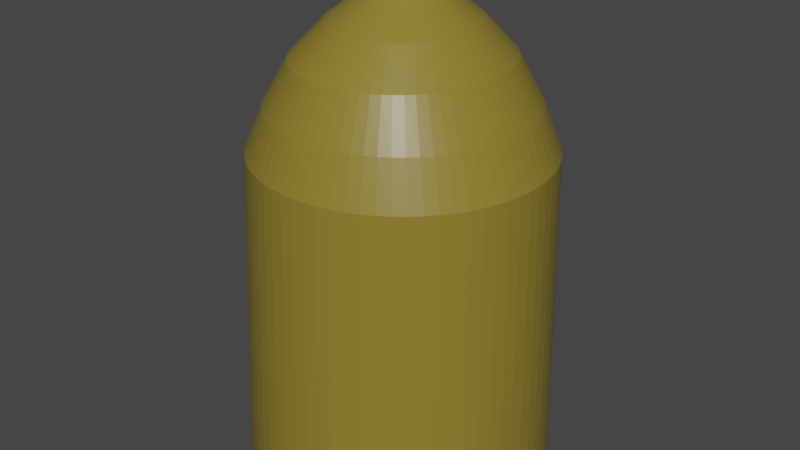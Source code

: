 # Source: Bullet2.blend  (saved by Blender 2.92.15; exported with 4.5.12 LTS)
import bpy
from mathutils import Matrix  # noqa: F401  (used for matrix-valued properties, if any)

bpy.ops.wm.read_factory_settings(use_empty=True)
scene = bpy.context.scene
scene.name = 'Scene'

# ---- collections
col_collection = bpy.data.collections.new('Collection'); scene.collection.children.link(col_collection)

# ---- materials (node trees are filled in below, after node groups)
mat_material = bpy.data.materials.new('Material')
mat_material.alpha_threshold = 0.0
mat_material.use_transparent_shadow = False
mat_material.line_color = (0.0, 0.0, 0.0, 1.0)

# ---- material node trees
mat_material.use_nodes = True; mat_material.node_tree.nodes.clear()
_N = mat_material.node_tree.nodes; _L = mat_material.node_tree.links
n0 = _N.new('ShaderNodeOutputMaterial'); n0.name = 'Material Output'; n0.location = (300, 300)
n1 = _N.new('ShaderNodeBsdfPrincipled'); n1.name = 'Principled BSDF'; n1.location = (10, 300)
n1.distribution = 'GGX'
n1.subsurface_method = 'BURLEY'
n1.inputs[0].default_value = (0.2598, 0.1956, 0.02713, 1.0)
n1.inputs[2].default_value = 0.4
n1.inputs[3].default_value = 1.45
n1.inputs[27].default_value = (0.0, 0.0, 0.0, 1.0)
n1.inputs[28].default_value = 1.0
_L.new(n1.outputs[0], n0.inputs[0])
n0.is_active_output = True

# ---- world
world_world = bpy.data.worlds.new('World'); scene.world = world_world
world_world.use_nodes = True; world_world.node_tree.nodes.clear()
_N = world_world.node_tree.nodes; _L = world_world.node_tree.links
n0 = _N.new('ShaderNodeOutputWorld'); n0.name = 'World Output'; n0.location = (300, 300)
n1 = _N.new('ShaderNodeBackground'); n1.name = 'Background'; n1.location = (10, 300)
n1.inputs[0].default_value = (0.05088, 0.05088, 0.05088, 1.0)
_L.new(n1.outputs[0], n0.inputs[0])
n0.is_active_output = True
world_world.color = (0.05088, 0.05088, 0.05088)
world_world.use_sun_shadow = False
world_world.sun_shadow_jitter_overblur = 0.0

# ---- meshes
me_cube = bpy.data.meshes.new('Cube')
me_cube.from_pydata([(-0.07313, 0.8578, 0.1089), (-0.1543, 0.8542, 0.1089), (-0.2347, 0.8433, 0.1089), (-0.3139, 0.8252, 0.1089), (-0.3912, 0.8001, 0.1089), (-0.4659, 0.7682, 0.1089), (-0.5374, 0.7297, 0.1089), (-0.6051, 0.685, 0.1089), (-0.6686, 0.6343, 0.1089), (-0.7273, 0.5782, 0.1089), (-0.7808, 0.517, 0.1089), (-0.8285, 0.4513, 0.1089), (-0.8702, 0.3816, 0.1089), (-0.9054, 0.3084, 0.1089), (-0.934, 0.2324, 0.1089), (-0.9556, 0.1541, 0.1089), (-0.9701, 0.07421, 0.1089), (-0.9773, -0.006683, 0.1089), (-0.9773, -0.0879, 0.1089), (-0.9701, -0.1688, 0.1089), (-0.9556, -0.2487, 0.1089), (-0.934, -0.327, 0.1089), (-0.9054, -0.403, 0.1089), (-0.8702, -0.4762, 0.1089), (-0.8285, -0.5459, 0.1089), (-0.7808, -0.6116, 0.1089), (-0.7273, -0.6728, 0.1089), (-0.6686, -0.7289, 0.1089), (-0.6051, -0.7795, 0.1089), (-0.5374, -0.8243, 0.1089), (-0.4658, -0.8628, 0.1089), (-0.3912, -0.8947, 0.1089), (-0.3139, -0.9198, 0.1089), (-0.2347, -0.9379, 0.1089), (-0.1543, -0.9488, 0.1089), (-0.07313, -0.9524, 0.1089), (0.008, -0.9488, 0.1089), (0.08848, -0.9379, 0.1089), (0.1677, -0.9198, 0.1089), (0.2449, -0.8947, 0.1089), (0.3196, -0.8628, 0.1089), (0.3911, -0.8243, 0.1089), (0.4589, -0.7795, 0.1089), (0.5224, -0.7289, 0.1089), (0.5811, -0.6728, 0.1089), (0.6345, -0.6116, 0.1089), (0.6823, -0.5459, 0.1089), (0.7239, -0.4762, 0.1089), (0.7591, -0.403, 0.1089), (0.7877, -0.327, 0.1089), (0.8093, -0.2487, 0.1089), (0.8238, -0.1688, 0.1089), (0.8311, -0.0879, 0.1089), (0.8311, -0.006682, 0.1089), (0.8238, 0.07421, 0.1089), (0.8093, 0.1541, 0.1089), (0.7877, 0.2324, 0.1089), (0.7591, 0.3084, 0.1089), (0.7239, 0.3816, 0.1089), (0.6823, 0.4513, 0.1089), (0.6345, 0.517, 0.1089), (0.5811, 0.5782, 0.1089), (0.5224, 0.6343, 0.1089), (0.4589, 0.685, 0.1089), (0.3911, 0.7297, 0.1089), (0.3196, 0.7682, 0.1089), (0.2449, 0.8001, 0.1089), (0.1677, 0.8252, 0.1089), (0.08848, 0.8433, 0.1089), (0.007998, 0.8542, 0.1089), (-0.07313, 0.6126, 2.519), (-0.1265, 0.6101, 2.519), (-0.1795, 0.6025, 2.519), (-0.2316, 0.59, 2.519), (-0.2824, 0.5726, 2.519), (-0.3315, 0.5505, 2.519), (-0.3786, 0.5238, 2.519), (-0.4232, 0.4928, 2.519), (-0.465, 0.4577, 2.519), (-0.5036, 0.4188, 2.519), (-0.5388, 0.3765, 2.519), (-0.5702, 0.3309, 2.519), (-0.5976, 0.2826, 2.519), (-0.6208, 0.2319, 2.519), (-0.6395, 0.1792, 2.519), (-0.6537, 0.125, 2.519), (-0.6633, 0.06959, 2.519), (-0.6681, 0.01354, 2.519), (-0.6681, -0.04274, 2.519), (-0.6633, -0.09879, 2.519), (-0.6537, -0.1542, 2.519), (-0.6395, -0.2084, 2.519), (-0.6208, -0.2611, 2.519), (-0.5976, -0.3118, 2.519), (-0.5702, -0.3601, 2.519), (-0.5388, -0.4057, 2.519), (-0.5036, -0.448, 2.519), (-0.465, -0.4869, 2.519), (-0.4232, -0.522, 2.519), (-0.3786, -0.553, 2.519), (-0.3315, -0.5797, 2.519), (-0.2824, -0.6018, 2.519), (-0.2316, -0.6192, 2.519), (-0.1795, -0.6317, 2.519), (-0.1265, -0.6393, 2.519), (-0.07313, -0.6418, 2.519), (-0.01975, -0.6393, 2.519), (0.0332, -0.6317, 2.519), (0.0853, -0.6192, 2.519), (0.1361, -0.6018, 2.519), (0.1853, -0.5797, 2.519), (0.2323, -0.553, 2.519), (0.2769, -0.522, 2.519), (0.3187, -0.4869, 2.519), (0.3573, -0.448, 2.519), (0.3925, -0.4057, 2.519), (0.4239, -0.3601, 2.519), (0.4513, -0.3118, 2.519), (0.4745, -0.2611, 2.519), (0.4933, -0.2084, 2.519), (0.5075, -0.1542, 2.519), (0.517, -0.09879, 2.519), (0.5218, -0.04274, 2.519), (0.5218, 0.01354, 2.519), (0.517, 0.06959, 2.519), (0.5075, 0.125, 2.519), (0.4933, 0.1792, 2.519), (0.4745, 0.2319, 2.519), (0.4513, 0.2826, 2.519), (0.4239, 0.3309, 2.519), (0.3925, 0.3765, 2.519), (0.3573, 0.4188, 2.519), (0.3187, 0.4577, 2.519), (0.2769, 0.4928, 2.519), (0.2323, 0.5238, 2.519), (0.1853, 0.5505, 2.519), (0.1361, 0.5726, 2.519), (0.0853, 0.59, 2.519), (0.0332, 0.6025, 2.519), (-0.01975, 0.6101, 2.519), (-0.4445, -0.7921, 2.001), (-0.3739, -0.8223, 2.001), (-0.3739, 0.7805, 2.001), (-0.4445, 0.7503, 2.001), (0.7139, 0.3155, 2.001), (0.6806, 0.3847, 2.001), (-0.3008, -0.846, 2.001), (-0.5122, 0.7139, 2.001), (0.6412, 0.4507, 2.001), (-0.226, -0.8631, 2.001), (-0.5763, 0.6716, 2.001), (0.5961, 0.5128, 2.001), (-0.1499, -0.8734, 2.001), (-0.6363, 0.6237, 2.001), (0.5455, 0.5706, 2.001), (-0.07313, -0.8768, 2.001), (-0.6918, 0.5706, 2.001), (0.49, 0.6237, 2.001), (0.003593, -0.8734, 2.001), (-0.7423, 0.5128, 2.001), (0.43, 0.6716, 2.001), (0.0797, -0.8631, 2.001), (-0.7875, 0.4507, 2.001), (0.3659, 0.7139, 2.001), (0.1546, -0.846, 2.001), (-0.8269, 0.3847, 2.001), (0.2982, 0.7503, 2.001), (0.2276, -0.8223, 2.001), (-0.8602, 0.3155, 2.001), (0.2276, 0.7805, 2.001), (0.2983, -0.7921, 2.001), (-0.8872, 0.2436, 2.001), (0.1546, 0.8042, 2.001), (0.3659, -0.7557, 2.001), (-0.9076, 0.1696, 2.001), (0.0797, 0.8213, 2.001), (0.43, -0.7134, 2.001), (-0.9213, 0.09401, 2.001), (0.003591, 0.8316, 2.001), (0.49, -0.6655, 2.001), (-0.9282, 0.01752, 2.001), (-0.07313, 0.8351, 2.001), (0.5455, -0.6124, 2.001), (-0.9282, -0.05929, 2.001), (0.5961, -0.5546, 2.001), (-0.9213, -0.1358, 2.001), (0.6412, -0.4924, 2.001), (-0.9076, -0.2114, 2.001), (0.6806, -0.4265, 2.001), (-0.8872, -0.2854, 2.001), (0.7139, -0.3573, 2.001), (-0.8602, -0.3573, 2.001), (0.7409, -0.2854, 2.001), (-0.8269, -0.4265, 2.001), (0.7614, -0.2114, 2.001), (-0.7875, -0.4924, 2.001), (0.7751, -0.1358, 2.001), (-0.7423, -0.5546, 2.001), (0.782, -0.05929, 2.001), (-0.6918, -0.6124, 2.001), (0.782, 0.01752, 2.001), (-0.6363, -0.6655, 2.001), (-0.1499, 0.8316, 2.001), (0.7751, 0.09401, 2.001), (-0.5763, -0.7134, 2.001), (-0.226, 0.8213, 2.001), (0.7614, 0.1696, 2.001), (-0.5122, -0.7557, 2.001), (-0.3009, 0.8042, 2.001), (0.7409, 0.2436, 2.001), (-0.06156, 0.1796, 2.906), (-0.07753, 0.1789, 2.906), (-0.09336, 0.1766, 2.906), (-0.1089, 0.1729, 2.906), (-0.1241, 0.1677, 2.906), (-0.1388, 0.1611, 2.906), (-0.1529, 0.1531, 2.906), (-0.1662, 0.1438, 2.906), (-0.1787, 0.1333, 2.906), (-0.1903, 0.1217, 2.906), (-0.2008, 0.109, 2.906), (-0.2102, 0.09544, 2.906), (-0.2184, 0.081, 2.906), (-0.2253, 0.06585, 2.906), (-0.2309, 0.05011, 2.906), (-0.2352, 0.0339, 2.906), (-0.238, 0.01735, 2.906), (-0.2395, 0.0006016, 2.906), (-0.2395, -0.01622, 2.906), (-0.238, -0.03296, 2.906), (-0.2352, -0.04951, 2.906), (-0.2309, -0.06572, 2.906), (-0.2253, -0.08147, 2.906), (-0.2184, -0.09662, 2.906), (-0.2102, -0.1111, 2.906), (-0.2008, -0.1247, 2.906), (-0.1903, -0.1373, 2.906), (-0.1787, -0.1489, 2.906), (-0.1662, -0.1594, 2.906), (-0.1529, -0.1687, 2.906), (-0.1388, -0.1767, 2.906), (-0.1241, -0.1833, 2.906), (-0.1089, -0.1885, 2.906), (-0.09336, -0.1922, 2.906), (-0.07753, -0.1945, 2.906), (-0.06156, -0.1952, 2.906), (-0.0456, -0.1945, 2.906), (-0.02976, -0.1922, 2.906), (-0.01418, -0.1885, 2.906), (0.001016, -0.1833, 2.906), (0.01571, -0.1767, 2.906), (0.02978, -0.1687, 2.906), (0.04312, -0.1594, 2.906), (0.05561, -0.1489, 2.906), (0.06717, -0.1373, 2.906), (0.07768, -0.1247, 2.906), (0.08707, -0.1111, 2.906), (0.09527, -0.09662, 2.906), (0.1022, -0.08147, 2.906), (0.1078, -0.06572, 2.906), (0.1121, -0.04951, 2.906), (0.1149, -0.03296, 2.906), (0.1164, -0.01622, 2.906), (0.1164, 0.0006018, 2.906), (0.1149, 0.01735, 2.906), (0.1121, 0.0339, 2.906), (0.1078, 0.05011, 2.906), (0.1022, 0.06585, 2.906), (0.09527, 0.081, 2.906), (0.08707, 0.09544, 2.906), (0.07768, 0.109, 2.906), (0.06717, 0.1217, 2.906), (0.05561, 0.1333, 2.906), (0.04312, 0.1438, 2.906), (0.02978, 0.1531, 2.906), (0.01571, 0.1611, 2.906), (0.001016, 0.1677, 2.906), (-0.01418, 0.1729, 2.906), (-0.02976, 0.1766, 2.906), (-0.0456, 0.1789, 2.906), (-0.06156, 0.03843, 2.951), (-0.06539, 0.03825, 2.951), (-0.06919, 0.03771, 2.951), (-0.07292, 0.03681, 2.951), (-0.07657, 0.03556, 2.951), (-0.08009, 0.03398, 2.951), (-0.08347, 0.03207, 2.951), (-0.08666, 0.02985, 2.951), (-0.08966, 0.02733, 2.951), (-0.09243, 0.02455, 2.951), (-0.09495, 0.02151, 2.951), (-0.0972, 0.01825, 2.951), (-0.09917, 0.01479, 2.951), (-0.1008, 0.01115, 2.951), (-0.1022, 0.007379, 2.951), (-0.1032, 0.003492, 2.951), (-0.1039, -0.0004758, 2.951), (-0.1042, -0.004492, 2.951), (-0.1042, -0.008524, 2.951), (-0.1039, -0.01254, 2.951), (-0.1032, -0.01651, 2.951), (-0.1022, -0.02039, 2.951), (-0.1008, -0.02417, 2.951), (-0.09917, -0.0278, 2.951), (-0.0972, -0.03126, 2.951), (-0.09495, -0.03453, 2.951), (-0.09243, -0.03756, 2.951), (-0.08966, -0.04035, 2.951), (-0.08666, -0.04286, 2.951), (-0.08347, -0.04509, 2.951), (-0.08009, -0.047, 2.951), (-0.07657, -0.04858, 2.951), (-0.07292, -0.04983, 2.951), (-0.06919, -0.05072, 2.951), (-0.06539, -0.05127, 2.951), (-0.06156, -0.05145, 2.951), (-0.05774, -0.05127, 2.951), (-0.05394, -0.05072, 2.951), (-0.0502, -0.04983, 2.951), (-0.04656, -0.04858, 2.951), (-0.04303, -0.047, 2.951), (-0.03966, -0.04509, 2.951), (-0.03646, -0.04286, 2.951), (-0.03347, -0.04035, 2.951), (-0.0307, -0.03756, 2.951), (-0.02818, -0.03453, 2.951), (-0.02592, -0.03126, 2.951), (-0.02396, -0.0278, 2.951), (-0.0223, -0.02417, 2.951), (-0.02095, -0.02039, 2.951), (-0.01993, -0.01651, 2.951), (-0.01925, -0.01254, 2.951), (-0.0189, -0.008524, 2.951), (-0.0189, -0.004492, 2.951), (-0.01925, -0.0004757, 2.951), (-0.01993, 0.003492, 2.951), (-0.02095, 0.007379, 2.951), (-0.0223, 0.01115, 2.951), (-0.02396, 0.01479, 2.951), (-0.02592, 0.01825, 2.951), (-0.02818, 0.02151, 2.951), (-0.0307, 0.02455, 2.951), (-0.03347, 0.02733, 2.951), (-0.03646, 0.02985, 2.951), (-0.03966, 0.03207, 2.951), (-0.04304, 0.03398, 2.951), (-0.04656, 0.03556, 2.951), (-0.0502, 0.03681, 2.951), (-0.05394, 0.03771, 2.951), (-0.05774, 0.03825, 2.951), (0.07871, 0.3998, 2.713), (0.113, 0.3844, 2.713), (0.113, -0.4068, 2.713), (0.07871, -0.4223, 2.713), (-0.4627, 0.1245, 2.713), (-0.4496, 0.1614, 2.713), (0.04324, 0.412, 2.713), (0.1459, -0.3881, 2.713), (-0.4726, 0.08649, 2.713), (0.006874, 0.4208, 2.713), (0.177, -0.3664, 2.713), (-0.4793, 0.04773, 2.713), (-0.03009, 0.4261, 2.713), (0.2061, -0.3418, 2.713), (-0.4826, 0.008494, 2.713), (-0.06735, 0.4278, 2.713), (0.2331, -0.3146, 2.713), (-0.4826, -0.0309, 2.713), (0.2576, -0.2849, 2.713), (-0.4793, -0.07014, 2.713), (0.2796, -0.2531, 2.713), (-0.4726, -0.1089, 2.713), (0.2987, -0.2193, 2.713), (-0.4627, -0.1469, 2.713), (0.3149, -0.1838, 2.713), (-0.4496, -0.1838, 2.713), (0.328, -0.1469, 2.713), (-0.4334, -0.2193, 2.713), (0.3379, -0.1089, 2.713), (-0.4143, -0.2531, 2.713), (0.3446, -0.07014, 2.713), (-0.3923, -0.2849, 2.713), (0.3479, -0.0309, 2.713), (-0.3678, -0.3146, 2.713), (0.3479, 0.008495, 2.713), (-0.3408, -0.3418, 2.713), (-0.1046, 0.4261, 2.713), (0.3446, 0.04773, 2.713), (-0.3117, -0.3664, 2.713), (-0.1416, 0.4208, 2.713), (0.3379, 0.08649, 2.713), (-0.2806, -0.3881, 2.713), (-0.1779, 0.412, 2.713), (0.328, 0.1245, 2.713), (-0.2477, -0.4068, 2.713), (-0.2134, 0.3998, 2.713), (0.3149, 0.1614, 2.713), (-0.2134, -0.4223, 2.713), (-0.2477, 0.3844, 2.713), (0.2987, 0.1968, 2.713), (-0.1779, -0.4344, 2.713), (-0.2806, 0.3657, 2.713), (0.2796, 0.2307, 2.713), (-0.1416, -0.4432, 2.713), (-0.3117, 0.344, 2.713), (0.2576, 0.2625, 2.713), (-0.1046, -0.4485, 2.713), (-0.3408, 0.3194, 2.713), (0.2331, 0.2922, 2.713), (-0.06735, -0.4502, 2.713), (-0.3678, 0.2922, 2.713), (0.2061, 0.3194, 2.713), (-0.03009, -0.4485, 2.713), (-0.3923, 0.2625, 2.713), (0.177, 0.344, 2.713), (0.006875, -0.4432, 2.713), (-0.4143, 0.2307, 2.713), (0.1459, 0.3657, 2.713), (0.04324, -0.4344, 2.713), (-0.4334, 0.1968, 2.713), (-0.3963, -0.7034, 2.26), (-0.3348, 0.6947, 2.26), (0.6117, 0.2813, 2.26), (-0.3348, -0.7302, 2.26), (-0.3963, 0.6679, 2.26), (0.5827, 0.3429, 2.26), (-0.2713, -0.7513, 2.26), (-0.4551, 0.6355, 2.26), (0.5484, 0.4015, 2.26), (-0.2061, -0.7665, 2.26), (-0.5109, 0.5979, 2.26), (0.5091, 0.4567, 2.26), (-0.1399, -0.7757, 2.26), (-0.5631, 0.5553, 2.26), (0.4651, 0.5081, 2.26), (-0.07313, -0.7787, 2.26), (-0.6114, 0.5081, 2.26), (0.4168, 0.5553, 2.26), (-0.006378, -0.7757, 2.26), (-0.6554, 0.4567, 2.26), (0.3646, 0.5979, 2.26), (0.05984, -0.7665, 2.26), (-0.6947, 0.4015, 2.26), (0.3088, 0.6355, 2.26), (0.125, -0.7513, 2.26), (-0.7289, 0.3429, 2.26), (0.25, 0.6679, 2.26), (0.1885, -0.7302, 2.26), (-0.7579, 0.2813, 2.26), (0.1885, 0.6947, 2.26), (0.25, -0.7034, 2.26), (-0.7814, 0.2174, 2.26), (0.125, 0.7158, 2.26), (0.3088, -0.671, 2.26), (-0.7992, 0.1516, 2.26), (0.05984, 0.731, 2.26), (0.3646, -0.6334, 2.26), (-0.8111, 0.08441, 2.26), (-0.006379, 0.7402, 2.26), (0.4169, -0.5908, 2.26), (-0.8171, 0.0164, 2.26), (-0.07313, 0.7432, 2.26), (0.4652, -0.5436, 2.26), (-0.8171, -0.05188, 2.26), (0.5091, -0.4922, 2.26), (-0.8111, -0.1199, 2.26), (0.5484, -0.437, 2.26), (-0.7992, -0.1871, 2.26), (0.5827, -0.3783, 2.26), (-0.7814, -0.2529, 2.26), (0.6117, -0.3168, 2.26), (-0.7579, -0.3168, 2.26), (0.6351, -0.2529, 2.26), (-0.7289, -0.3783, 2.26), (0.6529, -0.1871, 2.26), (-0.6947, -0.437, 2.26), (0.6649, -0.1199, 2.26), (-0.6554, -0.4922, 2.26), (0.6708, -0.05188, 2.26), (-0.6114, -0.5436, 2.26), (0.6708, 0.0164, 2.26), (-0.5631, -0.5908, 2.26), (-0.1399, 0.7402, 2.26), (0.6649, 0.08441, 2.26), (-0.5109, -0.6334, 2.26), (-0.2061, 0.731, 2.26), (0.6529, 0.1516, 2.26), (-0.4551, -0.671, 2.26), (-0.2713, 0.7158, 2.26), (0.6351, 0.2174, 2.26)], [], [(423, 101, 100, 420), (424, 75, 74, 421), (425, 128, 127, 422), (426, 102, 101, 423), (427, 76, 75, 424), (428, 129, 128, 425), (429, 103, 102, 426), (430, 77, 76, 427), (431, 130, 129, 428), (432, 104, 103, 429), (433, 78, 77, 430), (434, 131, 130, 431), (435, 105, 104, 432), (436, 79, 78, 433), (437, 132, 131, 434), (438, 106, 105, 435), (439, 80, 79, 436), (440, 133, 132, 437), (441, 107, 106, 438), (442, 81, 80, 439), (443, 134, 133, 440), (444, 108, 107, 441), (445, 82, 81, 442), (446, 135, 134, 443), (447, 109, 108, 444), (448, 83, 82, 445), (449, 136, 135, 446), (450, 110, 109, 447), (451, 84, 83, 448), (452, 137, 136, 449), (453, 111, 110, 450), (454, 85, 84, 451), (455, 138, 137, 452), (456, 112, 111, 453), (457, 86, 85, 454), (458, 139, 138, 455), (459, 113, 112, 456), (460, 87, 86, 457), (461, 70, 139, 458), (462, 114, 113, 459), (463, 88, 87, 460), (464, 115, 114, 462), (465, 89, 88, 463), (466, 116, 115, 464), (467, 90, 89, 465), (468, 117, 116, 466), (469, 91, 90, 467), (470, 118, 117, 468), (471, 92, 91, 469), (472, 119, 118, 470), (473, 93, 92, 471), (474, 120, 119, 472), (475, 94, 93, 473), (476, 121, 120, 474), (477, 95, 94, 475), (478, 122, 121, 476), (479, 96, 95, 477), (480, 123, 122, 478), (481, 97, 96, 479), (482, 71, 70, 461), (483, 124, 123, 480), (484, 98, 97, 481), (485, 72, 71, 482), (486, 125, 124, 483), (487, 99, 98, 484), (488, 73, 72, 485), (489, 126, 125, 486), (420, 100, 99, 487), (421, 74, 73, 488), (422, 127, 126, 489), (57, 144, 209, 56), (4, 142, 208, 3), (30, 140, 207, 29), (56, 209, 206, 55), (3, 208, 205, 2), (29, 207, 204, 28), (55, 206, 203, 54), (2, 205, 202, 1), (28, 204, 201, 27), (54, 203, 200, 53), (1, 202, 181, 0), (27, 201, 199, 26), (53, 200, 198, 52), (26, 199, 197, 25), (52, 198, 196, 51), (25, 197, 195, 24), (51, 196, 194, 50), (24, 195, 193, 23), (50, 194, 192, 49), (23, 193, 191, 22), (49, 192, 190, 48), (22, 191, 189, 21), (48, 190, 188, 47), (21, 189, 187, 20), (47, 188, 186, 46), (20, 187, 185, 19), (46, 186, 184, 45), (19, 185, 183, 18), (45, 184, 182, 44), (18, 183, 180, 17), (44, 182, 179, 43), (0, 181, 178, 69), (17, 180, 177, 16), (43, 179, 176, 42), (69, 178, 175, 68), (16, 177, 174, 15), (42, 176, 173, 41), (68, 175, 172, 67), (15, 174, 171, 14), (41, 173, 170, 40), (67, 172, 169, 66), (14, 171, 168, 13), (40, 170, 167, 39), (66, 169, 166, 65), (13, 168, 165, 12), (39, 167, 164, 38), (65, 166, 163, 64), (12, 165, 162, 11), (38, 164, 161, 37), (64, 163, 160, 63), (11, 162, 159, 10), (37, 161, 158, 36), (63, 160, 157, 62), (10, 159, 156, 9), (36, 158, 155, 35), (62, 157, 154, 61), (9, 156, 153, 8), (35, 155, 152, 34), (61, 154, 151, 60), (8, 153, 150, 7), (34, 152, 149, 33), (60, 151, 148, 59), (7, 150, 147, 6), (33, 149, 146, 32), (59, 148, 145, 58), (6, 147, 143, 5), (32, 146, 141, 31), (58, 145, 144, 57), (5, 143, 142, 4), (31, 141, 140, 30), (350, 276, 275, 351), (352, 250, 249, 353), (354, 224, 223, 355), (356, 277, 276, 350), (357, 251, 250, 352), (358, 225, 224, 354), (359, 278, 277, 356), (360, 252, 251, 357), (361, 226, 225, 358), (362, 279, 278, 359), (363, 253, 252, 360), (364, 227, 226, 361), (365, 210, 279, 362), (366, 254, 253, 363), (367, 228, 227, 364), (368, 255, 254, 366), (369, 229, 228, 367), (370, 256, 255, 368), (371, 230, 229, 369), (372, 257, 256, 370), (373, 231, 230, 371), (374, 258, 257, 372), (375, 232, 231, 373), (376, 259, 258, 374), (377, 233, 232, 375), (378, 260, 259, 376), (379, 234, 233, 377), (380, 261, 260, 378), (381, 235, 234, 379), (382, 262, 261, 380), (383, 236, 235, 381), (384, 263, 262, 382), (385, 237, 236, 383), (386, 211, 210, 365), (387, 264, 263, 384), (388, 238, 237, 385), (389, 212, 211, 386), (390, 265, 264, 387), (391, 239, 238, 388), (392, 213, 212, 389), (393, 266, 265, 390), (394, 240, 239, 391), (395, 214, 213, 392), (396, 267, 266, 393), (397, 241, 240, 394), (398, 215, 214, 395), (399, 268, 267, 396), (400, 242, 241, 397), (401, 216, 215, 398), (402, 269, 268, 399), (403, 243, 242, 400), (404, 217, 216, 401), (405, 270, 269, 402), (406, 244, 243, 403), (407, 218, 217, 404), (408, 271, 270, 405), (409, 245, 244, 406), (410, 219, 218, 407), (411, 272, 271, 408), (412, 246, 245, 409), (413, 220, 219, 410), (414, 273, 272, 411), (415, 247, 246, 412), (416, 221, 220, 413), (417, 274, 273, 414), (418, 248, 247, 415), (419, 222, 221, 416), (351, 275, 274, 417), (353, 249, 248, 418), (355, 223, 222, 419), (258, 328, 327, 257), (232, 302, 301, 231), (259, 329, 328, 258), (233, 303, 302, 232), (260, 330, 329, 259), (234, 304, 303, 233), (261, 331, 330, 260), (235, 305, 304, 234), (262, 332, 331, 261), (236, 306, 305, 235), (263, 333, 332, 262), (237, 307, 306, 236), (211, 281, 280, 210), (264, 334, 333, 263), (238, 308, 307, 237), (212, 282, 281, 211), (265, 335, 334, 264), (239, 309, 308, 238), (213, 283, 282, 212), (266, 336, 335, 265), (240, 310, 309, 239), (214, 284, 283, 213), (267, 337, 336, 266), (241, 311, 310, 240), (215, 285, 284, 214), (268, 338, 337, 267), (242, 312, 311, 241), (216, 286, 285, 215), (269, 339, 338, 268), (243, 313, 312, 242), (217, 287, 286, 216), (270, 340, 339, 269), (244, 314, 313, 243), (218, 288, 287, 217), (271, 341, 340, 270), (245, 315, 314, 244), (219, 289, 288, 218), (272, 342, 341, 271), (246, 316, 315, 245), (220, 290, 289, 219), (273, 343, 342, 272), (247, 317, 316, 246), (221, 291, 290, 220), (274, 344, 343, 273), (248, 318, 317, 247), (222, 292, 291, 221), (275, 345, 344, 274), (249, 319, 318, 248), (223, 293, 292, 222), (276, 346, 345, 275), (250, 320, 319, 249), (224, 294, 293, 223), (277, 347, 346, 276), (251, 321, 320, 250), (225, 295, 294, 224), (278, 348, 347, 277), (252, 322, 321, 251), (226, 296, 295, 225), (279, 349, 348, 278), (253, 323, 322, 252), (227, 297, 296, 226), (210, 280, 349, 279), (254, 324, 323, 253), (228, 298, 297, 227), (255, 325, 324, 254), (229, 299, 298, 228), (256, 326, 325, 255), (230, 300, 299, 229), (257, 327, 326, 256), (231, 301, 300, 230), (281, 282, 283, 284, 285, 286, 287, 288, 289, 290, 291, 292, 293, 294, 295, 296, 297, 298, 299, 300, 301, 302, 303, 304, 305, 306, 307, 308, 309, 310, 311, 312, 313, 314, 315, 316, 317, 318, 319, 320, 321, 322, 323, 324, 325, 326, 327, 328, 329, 330, 331, 332, 333, 334, 335, 336, 337, 338, 339, 340, 341, 342, 343, 344, 345, 346, 347, 348, 349, 280), (1, 0, 69, 68, 67, 66, 65, 64, 63, 62, 61, 60, 59, 58, 57, 56, 55, 54, 53, 52, 51, 50, 49, 48, 47, 46, 45, 44, 43, 42, 41, 40, 39, 38, 37, 36, 35, 34, 33, 32, 31, 30, 29, 28, 27, 26, 25, 24, 23, 22, 21, 20, 19, 18, 17, 16, 15, 14, 13, 12, 11, 10, 9, 8, 7, 6, 5, 4, 3, 2), (83, 355, 419, 82), (109, 353, 418, 108), (135, 351, 417, 134), (82, 419, 416, 81), (108, 418, 415, 107), (134, 417, 414, 133), (81, 416, 413, 80), (107, 415, 412, 106), (133, 414, 411, 132), (80, 413, 410, 79), (106, 412, 409, 105), (132, 411, 408, 131), (79, 410, 407, 78), (105, 409, 406, 104), (131, 408, 405, 130), (78, 407, 404, 77), (104, 406, 403, 103), (130, 405, 402, 129), (77, 404, 401, 76), (103, 403, 400, 102), (129, 402, 399, 128), (76, 401, 398, 75), (102, 400, 397, 101), (128, 399, 396, 127), (75, 398, 395, 74), (101, 397, 394, 100), (127, 396, 393, 126), (74, 395, 392, 73), (100, 394, 391, 99), (126, 393, 390, 125), (73, 392, 389, 72), (99, 391, 388, 98), (125, 390, 387, 124), (72, 389, 386, 71), (98, 388, 385, 97), (124, 387, 384, 123), (71, 386, 365, 70), (97, 385, 383, 96), (123, 384, 382, 122), (96, 383, 381, 95), (122, 382, 380, 121), (95, 381, 379, 94), (121, 380, 378, 120), (94, 379, 377, 93), (120, 378, 376, 119), (93, 377, 375, 92), (119, 376, 374, 118), (92, 375, 373, 91), (118, 374, 372, 117), (91, 373, 371, 90), (117, 372, 370, 116), (90, 371, 369, 89), (116, 370, 368, 115), (89, 369, 367, 88), (115, 368, 366, 114), (88, 367, 364, 87), (114, 366, 363, 113), (70, 365, 362, 139), (87, 364, 361, 86), (113, 363, 360, 112), (139, 362, 359, 138), (86, 361, 358, 85), (112, 360, 357, 111), (138, 359, 356, 137), (85, 358, 354, 84), (111, 357, 352, 110), (137, 356, 350, 136), (84, 354, 355, 83), (110, 352, 353, 109), (136, 350, 351, 135), (144, 422, 489, 209), (142, 421, 488, 208), (140, 420, 487, 207), (209, 489, 486, 206), (208, 488, 485, 205), (207, 487, 484, 204), (206, 486, 483, 203), (205, 485, 482, 202), (204, 484, 481, 201), (203, 483, 480, 200), (202, 482, 461, 181), (201, 481, 479, 199), (200, 480, 478, 198), (199, 479, 477, 197), (198, 478, 476, 196), (197, 477, 475, 195), (196, 476, 474, 194), (195, 475, 473, 193), (194, 474, 472, 192), (193, 473, 471, 191), (192, 472, 470, 190), (191, 471, 469, 189), (190, 470, 468, 188), (189, 469, 467, 187), (188, 468, 466, 186), (187, 467, 465, 185), (186, 466, 464, 184), (185, 465, 463, 183), (184, 464, 462, 182), (183, 463, 460, 180), (182, 462, 459, 179), (181, 461, 458, 178), (180, 460, 457, 177), (179, 459, 456, 176), (178, 458, 455, 175), (177, 457, 454, 174), (176, 456, 453, 173), (175, 455, 452, 172), (174, 454, 451, 171), (173, 453, 450, 170), (172, 452, 449, 169), (171, 451, 448, 168), (170, 450, 447, 167), (169, 449, 446, 166), (168, 448, 445, 165), (167, 447, 444, 164), (166, 446, 443, 163), (165, 445, 442, 162), (164, 444, 441, 161), (163, 443, 440, 160), (162, 442, 439, 159), (161, 441, 438, 158), (160, 440, 437, 157), (159, 439, 436, 156), (158, 438, 435, 155), (157, 437, 434, 154), (156, 436, 433, 153), (155, 435, 432, 152), (154, 434, 431, 151), (153, 433, 430, 150), (152, 432, 429, 149), (151, 431, 428, 148), (150, 430, 427, 147), (149, 429, 426, 146), (148, 428, 425, 145), (147, 427, 424, 143), (146, 426, 423, 141), (145, 425, 422, 144), (143, 424, 421, 142), (141, 423, 420, 140)])
_uv = me_cube.uv_layers.new(name='UVMap')
_uv.uv.foreach_set('vector', [0.0, 0.0, 0.0, 0.0, 0.0, 0.0, 0.0, 0.0, 0.0, 0.0, 0.0, 0.0, 0.0, 0.0, 0.0, 0.0, 0.0, 0.0, 0.0, 0.0, 0.0, 0.0, 0.0, 0.0, 0.0, 0.0, 0.0, 0.0, 0.0, 0.0, 0.0, 0.0, 0.0, 0.0, 0.0, 0.0, 0.0, 0.0, 0.0, 0.0, 0.0, 0.0, 0.0, 0.0, 0.0, 0.0, 0.0, 0.0, 0.0, 0.0, 0.0, 0.0, 0.0, 0.0, 0.0, 0.0, 0.0, 0.0, 0.0, 0.0, 0.0, 0.0, 0.0, 0.0, 0.0, 0.0, 0.0, 0.0, 0.0, 0.0, 0.0, 0.0, 0.0, 0.0, 0.0, 0.0, 0.0, 0.0, 0.0, 0.0, 0.0, 0.0, 0.0, 0.0, 0.0, 0.0, 0.0, 0.0, 0.0, 0.0, 0.0, 0.0, 0.0, 0.0, 0.0, 0.0, 0.0, 0.0, 0.0, 0.0, 0.0, 0.0, 0.0, 0.0, 0.0, 0.0, 0.0, 0.0, 0.0, 0.0, 0.0, 0.0, 0.0, 0.0, 0.0, 0.0, 0.0, 0.0, 0.0, 0.0, 0.0, 0.0, 0.0, 0.0, 0.0, 0.0, 0.0, 0.0, 0.0, 0.0, 0.0, 0.0, 0.0, 0.0, 0.0, 0.0, 0.0, 0.0, 0.0, 0.0, 0.0, 0.0, 0.0, 0.0, 0.0, 0.0, 0.0, 0.0, 0.0, 0.0, 0.0, 0.0, 0.0, 0.0, 0.0, 0.0, 0.0, 0.0, 0.0, 0.0, 0.0, 0.0, 0.0, 0.0, 0.0, 0.0, 0.0, 0.0, 0.0, 0.0, 0.0, 0.0, 0.0, 0.0, 0.0, 0.0, 0.0, 0.0, 0.0, 0.0, 0.0, 0.0, 0.0, 0.0, 0.0, 0.0, 0.0, 0.0, 0.0, 0.0, 0.0, 0.0, 0.0, 0.0, 0.0, 0.0, 0.0, 0.0, 0.0, 0.0, 0.0, 0.0, 0.0, 0.0, 0.0, 0.0, 0.0, 0.0, 0.0, 0.0, 0.0, 0.0, 0.0, 0.0, 0.0, 0.0, 0.0, 0.0, 0.0, 0.0, 0.0, 0.0, 0.0, 0.0, 0.0, 0.0, 0.0, 0.0, 0.0, 0.0, 0.0, 0.0, 0.0, 0.0, 0.0, 0.0, 0.0, 0.0, 0.0, 0.0, 0.0, 0.0, 0.0, 0.0, 0.0, 0.0, 0.0, 0.0, 0.0, 0.0, 0.0, 0.0, 0.0, 0.0, 0.0, 0.0, 0.0, 0.0, 0.0, 0.0, 0.0, 0.0, 0.0, 0.0, 0.0, 0.0, 0.0, 0.0, 0.0, 0.0, 0.0, 0.0, 0.0, 0.0, 0.0, 0.0, 0.0, 0.0, 0.0, 0.0, 0.0, 0.0, 0.0, 0.0, 0.0, 0.0, 0.0, 0.0, 0.0, 0.0, 0.0, 0.0, 0.0, 0.0, 0.0, 0.0, 0.0, 0.0, 0.0, 0.0, 0.0, 0.0, 0.0, 0.0, 0.0, 0.0, 0.0, 0.0, 0.0, 0.0, 0.0, 0.0, 0.0, 0.0, 0.0, 0.0, 0.0, 0.0, 0.0, 0.0, 0.0, 0.0, 0.0, 0.0, 0.0, 0.0, 0.0, 0.0, 0.0, 0.0, 0.0, 0.0, 0.0, 0.0, 0.0, 0.0, 0.0, 0.0, 0.0, 0.0, 0.0, 0.0, 0.0, 0.0, 0.0, 0.0, 0.0, 0.0, 0.0, 0.0, 0.0, 0.0, 0.0, 0.0, 0.0, 0.0, 0.0, 0.0, 0.0, 0.0, 0.0, 0.0, 0.0, 0.0, 0.0, 0.0, 0.0, 0.0, 0.0, 0.0, 0.0, 0.0, 0.0, 0.0, 0.0, 0.0, 0.0, 0.0, 0.0, 0.0, 0.0, 0.0, 0.0, 0.0, 0.0, 0.0, 0.0, 0.0, 0.0, 0.0, 0.0, 0.0, 0.0, 0.0, 0.0, 0.0, 0.0, 0.0, 0.0, 0.0, 0.0, 0.0, 0.0, 0.0, 0.0, 0.0, 0.0, 0.0, 0.0, 0.0, 0.0, 0.0, 0.0, 0.0, 0.0, 0.0, 0.0, 0.0, 0.0, 0.0, 0.0, 0.0, 0.0, 0.0, 0.0, 0.0, 0.0, 0.0, 0.0, 0.0, 0.0, 0.0, 0.0, 0.0, 0.0, 0.0, 0.0, 0.0, 0.0, 0.0, 0.0, 0.0, 0.0, 0.0, 0.0, 0.0, 0.0, 0.0, 0.0, 0.0, 0.0, 0.0, 0.0, 0.0, 0.0, 0.0, 0.0, 0.0, 0.0, 0.0, 0.0, 0.0, 0.0, 0.0, 0.0, 0.0, 0.0, 0.0, 0.0, 0.0, 0.0, 0.0, 0.0, 0.0, 0.0, 0.0, 0.0, 0.0, 0.0, 0.0, 0.0, 0.0, 0.0, 0.0, 0.0, 0.0, 0.0, 0.0, 0.0, 0.0, 0.0, 0.0, 0.0, 0.0, 0.0, 0.0, 0.0, 0.0, 0.0, 0.0, 0.0, 0.0, 0.0, 0.0, 0.0, 0.0, 0.0, 0.0, 0.0, 0.0, 0.0, 0.0, 0.0, 0.0, 0.0, 0.0, 0.0, 0.0, 0.0, 0.0, 0.0, 0.0, 0.0, 0.0, 0.0, 0.0, 0.0, 0.0, 0.0, 0.0, 0.0, 0.0, 0.0, 0.0, 0.0, 0.0, 0.0, 0.0, 0.0, 0.0, 0.0, 0.0, 0.0, 0.0, 0.0, 0.0, 0.0, 0.0, 0.0, 0.0, 0.0, 0.0, 0.0, 0.0, 0.0, 0.0, 0.0, 0.0, 0.0, 0.0, 0.0, 0.0, 0.0, 0.0, 0.0, 0.0, 0.0, 0.0, 0.0, 0.0, 0.0, 0.0, 0.0, 0.0, 0.0, 0.0, 0.0, 0.0, 0.0, 0.0, 0.0, 0.0, 0.0, 0.0, 0.0, 0.0, 0.0, 0.0, 0.0, 0.0, 0.0, 0.0, 0.0, 0.0, 0.0, 0.0, 0.0, 0.0, 0.0, 0.0, 0.0, 0.0, 0.0, 0.0, 0.0, 0.0, 0.0, 0.0, 0.0, 0.0, 0.0, 0.0, 0.0, 0.0, 0.0, 0.0, 0.0, 0.0, 0.0, 0.0, 0.0, 0.0, 0.0, 0.0, 0.0, 0.0, 0.0, 0.0, 0.0, 0.0, 0.0, 0.0, 0.0, 0.0, 0.0, 0.0, 0.0, 0.0, 0.0, 0.0, 0.0, 0.0, 0.0, 0.0, 0.0, 0.0, 0.0, 0.0, 0.0, 0.0, 0.0, 0.0, 0.0, 0.0, 0.0, 0.0, 0.0, 0.0, 0.0, 0.0, 0.0, 0.0, 0.0, 0.0, 0.0, 0.0, 0.0, 0.0, 0.0, 0.0, 0.0, 0.0, 0.0, 0.0, 0.0, 0.0, 0.0, 0.0, 0.0, 0.0, 0.0, 0.0, 0.0, 0.0, 0.0, 0.0, 0.0, 0.0, 0.0, 0.0, 0.0, 0.0, 0.0, 0.0, 0.0, 0.0, 0.0, 0.0, 0.0, 0.0, 0.0, 0.0, 0.0, 0.0, 0.0, 0.0, 0.0, 0.0, 0.0, 0.0, 0.0, 0.0, 0.0, 0.0, 0.0, 0.0, 0.0, 0.0, 0.0, 0.0, 0.0, 0.0, 0.0, 0.0, 0.0, 0.0, 0.0, 0.0, 0.0, 0.0, 0.0, 0.0, 0.0, 0.0, 0.0, 0.0, 0.0, 0.0, 0.0, 0.0, 0.0, 0.0, 0.0, 0.0, 0.0, 0.0, 0.0, 0.0, 0.0, 0.0, 0.0, 0.0, 0.0, 0.0, 0.0, 0.0, 0.0, 0.0, 0.0, 0.0, 0.0, 0.0, 0.0, 0.0, 0.0, 0.0, 0.0, 0.0, 0.0, 0.0, 0.0, 0.0, 0.0, 0.0, 0.0, 0.0, 0.0, 0.0, 0.0, 0.0, 0.0, 0.0, 0.0, 0.0, 0.0, 0.0, 0.0, 0.0, 0.0, 0.0, 0.0, 0.0, 0.0, 0.0, 0.0, 0.0, 0.0, 0.0, 0.0, 0.0, 0.0, 0.0, 0.0, 0.0, 0.0, 0.0, 0.0, 0.0, 0.0, 0.0, 0.0, 0.0, 0.0, 0.0, 0.0, 0.0, 0.0, 0.0, 0.0, 0.0, 0.0, 0.0, 0.0, 0.0, 0.0, 0.0, 0.0, 0.0, 0.0, 0.0, 0.0, 0.0, 0.0, 0.0, 0.0, 0.0, 0.0, 0.0, 0.0, 0.0, 0.0, 0.0, 0.0, 0.0, 0.0, 0.0, 0.0, 0.0, 0.0, 0.0, 0.0, 0.0, 0.0, 0.0, 0.0, 0.0, 0.0, 0.0, 0.0, 0.0, 0.0, 0.0, 0.0, 0.0, 0.0, 0.0, 0.0, 0.0, 0.0, 0.0, 0.0, 0.0, 0.0, 0.0, 0.0, 0.0, 0.0, 0.0, 0.0, 0.0, 0.0, 0.0, 0.0, 0.0, 0.0, 0.0, 0.0, 0.0, 0.0, 0.0, 0.0, 0.0, 0.0, 0.0, 0.0, 0.0, 0.0, 0.0, 0.0, 0.0, 0.0, 0.0, 0.0, 0.0, 0.0, 0.0, 0.0, 0.0, 0.0, 0.0, 0.0, 0.0, 0.0, 0.0, 0.0, 0.0, 0.0, 0.0, 0.0, 0.0, 0.0, 0.0, 0.0, 0.0, 0.0, 0.0, 0.0, 0.0, 0.0, 0.0, 0.0, 0.0, 0.0, 0.0, 0.0, 0.0, 0.0, 0.0, 0.0, 0.0, 0.0, 0.0, 0.0, 0.0, 0.0, 0.0, 0.0, 0.0, 0.0, 0.0, 0.0, 0.0, 0.0, 0.0, 0.0, 0.0, 0.0, 0.0, 0.0, 0.0, 0.0, 0.0, 0.0, 0.0, 0.0, 0.0, 0.0, 0.0, 0.0, 0.0, 0.0, 0.0, 0.0, 0.0, 0.0, 0.0, 0.0, 0.0, 0.0, 0.0, 0.0, 0.0, 0.0, 0.0, 0.0, 0.0, 0.0, 0.0, 0.0, 0.0, 0.0, 0.0, 0.0, 0.0, 0.0, 0.0, 0.0, 0.0, 0.0, 0.0, 0.0, 0.0, 0.0, 0.0, 0.0, 0.0, 0.0, 0.0, 0.0, 0.0, 0.0, 0.0, 0.0, 0.0, 0.0, 0.0, 0.0, 0.0, 0.0, 0.0, 0.0, 0.0, 0.0, 0.0, 0.0, 0.0, 0.0, 0.0, 0.0, 0.0, 0.0, 0.0, 0.0, 0.0, 0.0, 0.0, 0.0, 0.0, 0.0, 0.0, 0.0, 0.0, 0.0, 0.0, 0.0, 0.0, 0.0, 0.0, 0.0, 0.0, 0.0, 0.0, 0.0, 0.0, 0.0, 0.0, 0.0, 0.0, 0.0, 0.0, 0.0, 0.0, 0.0, 0.0, 0.0, 0.0, 0.0, 0.0, 0.0, 0.0, 0.0, 0.0, 0.0, 0.0, 0.0, 0.0, 0.0, 0.0, 0.0, 0.0, 0.0, 0.0, 0.0, 0.0, 0.0, 0.0, 0.0, 0.0, 0.0, 0.0, 0.0, 0.0, 0.0, 0.0, 0.0, 0.0, 0.0, 0.0, 0.0, 0.0, 0.0, 0.0, 0.0, 0.0, 0.0, 0.0, 0.0, 0.0, 0.0, 0.0, 0.0, 0.0, 0.0, 0.0, 0.0, 0.0, 0.0, 0.0, 0.0, 0.0, 0.0, 0.0, 0.0, 0.0, 0.0, 0.0, 0.0, 0.0, 0.0, 0.0, 0.0, 0.0, 0.0, 0.0, 0.0, 0.0, 0.0, 0.0, 0.0, 0.0, 0.0, 0.0, 0.0, 0.0, 0.0, 0.0, 0.0, 0.0, 0.0, 0.0, 0.0, 0.0, 0.0, 0.0, 0.0, 0.0, 0.0, 0.0, 0.0, 0.0, 0.0, 0.0, 0.0, 0.0, 0.0, 0.0, 0.0, 0.0, 0.0, 0.0, 0.0, 0.0, 0.0, 0.0, 0.0, 0.0, 0.0, 0.0, 0.0, 0.0, 0.0, 0.0, 0.0, 0.0, 0.0, 0.0, 0.0, 0.0, 0.0, 0.0, 0.0, 0.0, 0.0, 0.0, 0.0, 0.0, 0.0, 0.0, 0.0, 0.0, 0.0, 0.0, 0.0, 0.0, 0.0, 0.0, 0.0, 0.0, 0.0, 0.0, 0.0, 0.0, 0.0, 0.0, 0.0, 0.0, 0.0, 0.0, 0.0, 0.0, 0.0, 0.0, 0.0, 0.0, 0.0, 0.0, 0.0, 0.0, 0.0, 0.0, 0.0, 0.0, 0.0, 0.0, 0.0, 0.0, 0.0, 0.0, 0.0, 0.0, 0.0, 0.0, 0.0, 0.0, 0.0, 0.0, 0.0, 0.0, 0.0, 0.0, 0.0, 0.0, 0.0, 0.0, 0.0, 0.0, 0.0, 0.0, 0.0, 0.0, 0.0, 0.0, 0.0, 0.0, 0.0, 0.0, 0.0, 0.0, 0.0, 0.0, 0.0, 0.0, 0.0, 0.0, 0.0, 0.0, 0.0, 0.0, 0.0, 0.0, 0.0, 0.0, 0.0, 0.0, 0.0, 0.0, 0.0, 0.0, 0.0, 0.0, 0.0, 0.0, 0.0, 0.0, 0.0, 0.0, 0.0, 0.0, 0.0, 0.0, 0.0, 0.0, 0.0, 0.0, 0.0, 0.0, 0.0, 0.0, 0.0, 0.0, 0.0, 0.0, 0.0, 0.0, 0.0, 0.0, 0.0, 0.0, 0.0, 0.0, 0.0, 0.0, 0.0, 0.0, 0.0, 0.0, 0.0, 0.0, 0.0, 0.0, 0.0, 0.0, 0.0, 0.0, 0.0, 0.0, 0.0, 0.0, 0.0, 0.0, 0.0, 0.0, 0.0, 0.0, 0.0, 0.0, 0.0, 0.0, 0.0, 0.0, 0.0, 0.0, 0.0, 0.0, 0.0, 0.0, 0.0, 0.0, 0.0, 0.0, 0.0, 0.0, 0.0, 0.0, 0.0, 0.0, 0.0, 0.0, 0.0, 0.0, 0.0, 0.0, 0.0, 0.0, 0.0, 0.0, 0.0, 0.0, 0.0, 0.0, 0.0, 0.0, 0.0, 0.0, 0.0, 0.0, 0.0, 0.0, 0.0, 0.0, 0.0, 0.0, 0.0, 0.0, 0.0, 0.0, 0.0, 0.0, 0.0, 0.0, 0.0, 0.0, 0.0, 0.0, 0.0, 0.0, 0.0, 0.0, 0.0, 0.0, 0.0, 0.0, 0.0, 0.0, 0.0, 0.0, 0.0, 0.0, 0.0, 0.0, 0.0, 0.0, 0.0, 0.0, 0.0, 0.0, 0.0, 0.0, 0.0, 0.0, 0.0, 0.0, 0.0, 0.0, 0.0, 0.0, 0.0, 0.0, 0.0, 0.0, 0.0, 0.0, 0.0, 0.0, 0.0, 0.0, 0.0, 0.0, 0.0, 0.0, 0.0, 0.0, 0.0, 0.0, 0.0, 0.0, 0.0, 0.0, 0.0, 0.0, 0.0, 0.0, 0.0, 0.0, 0.0, 0.0, 0.0, 0.0, 0.0, 0.0, 0.0, 0.0, 0.0, 0.0, 0.0, 0.0, 0.0, 0.0, 0.0, 0.0, 0.0, 0.0, 0.0, 0.0, 0.0, 0.0, 0.0, 0.0, 0.0, 0.0, 0.0, 0.0, 0.0, 0.0, 0.0, 0.0, 0.0, 0.0, 0.0, 0.0, 0.0, 0.0, 0.0, 0.0, 0.0, 0.0, 0.0, 0.0, 0.0, 0.0, 0.0, 0.0, 0.0, 0.0, 0.0, 0.0, 0.0, 0.0, 0.0, 0.0, 0.0, 0.0, 0.0, 0.0, 0.0, 0.0, 0.0, 0.0, 0.0, 0.0, 0.0, 0.0, 0.0, 0.0, 0.0, 0.0, 0.0, 0.0, 0.0, 0.0, 0.0, 0.0, 0.0, 0.0, 0.0, 0.0, 0.0, 0.0, 0.0, 0.0, 0.0, 0.0, 0.0, 0.0, 0.0, 0.0, 0.0, 0.0, 0.0, 0.0, 0.0, 0.0, 0.0, 0.0, 0.0, 0.0, 0.0, 0.0, 0.0, 0.0, 0.0, 0.0, 0.0, 0.0, 0.0, 0.0, 0.0, 0.0, 0.0, 0.0, 0.0, 0.0, 0.0, 0.0, 0.0, 0.0, 0.0, 0.0, 0.0, 0.0, 0.0, 0.0, 0.0, 0.0, 0.0, 0.0, 0.0, 0.0, 0.0, 0.0, 0.0, 0.0, 0.0, 0.0, 0.0, 0.0, 0.0, 0.0, 0.0, 0.0, 0.0, 0.0, 0.0, 0.0, 0.0, 0.0, 0.0, 0.0, 0.0, 0.0, 0.0, 0.0, 0.0, 0.0, 0.0, 0.0, 0.0, 0.0, 0.0, 0.0, 0.0, 0.0, 0.0, 0.0, 0.0, 0.0, 0.0, 0.0, 0.0, 0.0, 0.0, 0.0, 0.0, 0.0, 0.0, 0.0, 0.0, 0.0, 0.0, 0.0, 0.0, 0.0, 0.0, 0.0, 0.0, 0.0, 0.0, 0.0, 0.0, 0.0, 0.0, 0.0, 0.0, 0.0, 0.0, 0.0, 0.0, 0.0, 0.0, 0.0, 0.0, 0.0, 0.0, 0.0, 0.0, 0.0, 0.0, 0.0, 0.0, 0.0, 0.0, 0.0, 0.0, 0.0, 0.0, 0.0, 0.0, 0.0, 0.0, 0.0, 0.0, 0.0, 0.0, 0.0, 0.0, 0.0, 0.0, 0.0, 0.0, 0.0, 0.0, 0.0, 0.0, 0.0, 0.0, 0.0, 0.0, 0.0, 0.0, 0.0, 0.0, 0.0, 0.0, 0.0, 0.0, 0.0, 0.0, 0.0, 0.0, 0.0, 0.0, 0.0, 0.0, 0.0, 0.0, 0.0, 0.0, 0.0, 0.0, 0.0, 0.0, 0.0, 0.0, 0.0, 0.0, 0.0, 0.0, 0.0, 0.0, 0.0, 0.0, 0.0, 0.0, 0.0, 0.0, 0.0, 0.0, 0.0, 0.0, 0.0, 0.0, 0.0, 0.0, 0.0, 0.0, 0.0, 0.0, 0.0, 0.0, 0.0, 0.0, 0.0, 0.0, 0.0, 0.0, 0.0, 0.0, 0.0, 0.0, 0.0, 0.0, 0.0, 0.0, 0.0, 0.0, 0.0, 0.0, 0.0, 0.0, 0.0, 0.0, 0.0, 0.0, 0.0, 0.0, 0.0, 0.0, 0.0, 0.0, 0.0, 0.0, 0.0, 0.0, 0.0, 0.0, 0.0, 0.0, 0.0, 0.0, 0.0, 0.0, 0.0, 0.0, 0.0, 0.0, 0.0, 0.0, 0.0, 0.0, 0.0, 0.0, 0.0, 0.0, 0.0, 0.0, 0.0, 0.0, 0.0, 0.0, 0.0, 0.0, 0.0, 0.0, 0.0, 0.0, 0.0, 0.0, 0.0, 0.0, 0.0, 0.0, 0.0, 0.0, 0.0, 0.0, 0.0, 0.0, 0.0, 0.0, 0.0, 0.0, 0.0, 0.0, 0.0, 0.0, 0.0, 0.0, 0.0, 0.0, 0.0, 0.0, 0.0, 0.0, 0.0, 0.0, 0.0, 0.0, 0.0, 0.0, 0.0, 0.0, 0.0, 0.0, 0.0, 0.0, 0.0, 0.0, 0.0, 0.0, 0.0, 0.0, 0.0, 0.0, 0.0, 0.0, 0.0, 0.0, 0.0, 0.0, 0.0, 0.0, 0.0, 0.0, 0.0, 0.0, 0.0, 0.0, 0.0, 0.0, 0.0, 0.0, 0.0, 0.0, 0.0, 0.0, 0.0, 0.0, 0.0, 0.0, 0.0, 0.0, 0.0, 0.0, 0.0, 0.0, 0.0, 0.0, 0.0, 0.0, 0.0, 0.0, 0.0, 0.0, 0.0, 0.0, 0.0, 0.0, 0.0, 0.0, 0.0, 0.0, 0.0, 0.0, 0.0, 0.0, 0.0, 0.0, 0.0, 0.0, 0.0, 0.0, 0.0, 0.0, 0.0, 0.0, 0.0, 0.0, 0.0, 0.0, 0.0, 0.0, 0.0, 0.0, 0.0, 0.0, 0.0, 0.0, 0.0, 0.0, 0.0, 0.0, 0.0, 0.0, 0.0, 0.0, 0.0, 0.0, 0.0, 0.0, 0.0, 0.0, 0.0, 0.0, 0.0, 0.0, 0.0, 0.0, 0.0, 0.0, 0.0, 0.0, 0.0, 0.0, 0.0, 0.0, 0.0, 0.0, 0.0, 0.0, 0.0, 0.0, 0.0, 0.0, 0.0, 0.0, 0.0, 0.0, 0.0, 0.0, 0.0, 0.0, 0.0, 0.0, 0.0, 0.0, 0.0, 0.0, 0.0, 0.0, 0.0, 0.0, 0.0, 0.0, 0.0, 0.0, 0.0, 0.0, 0.0, 0.0, 0.0, 0.0, 0.0, 0.0, 0.0, 0.0, 0.0, 0.0, 0.0, 0.0, 0.0, 0.0, 0.0, 0.0, 0.0, 0.0, 0.0, 0.0, 0.0, 0.0, 0.0, 0.0, 0.0, 0.0, 0.0, 0.0, 0.0, 0.0, 0.0, 0.0, 0.0, 0.0, 0.0, 0.0, 0.0, 0.0, 0.0, 0.0, 0.0, 0.0, 0.0, 0.0, 0.0, 0.0, 0.0, 0.0, 0.0, 0.0, 0.0, 0.0, 0.0, 0.0, 0.0, 0.0, 0.0, 0.0, 0.0, 0.0, 0.0, 0.0, 0.0, 0.0, 0.0, 0.0, 0.0, 0.0, 0.0, 0.0, 0.0, 0.0, 0.0, 0.0, 0.0, 0.0, 0.0, 0.0, 0.0, 0.0, 0.0, 0.0, 0.0, 0.0, 0.0, 0.0, 0.0, 0.0, 0.0, 0.0, 0.0, 0.0, 0.0, 0.0, 0.0, 0.0, 0.0, 0.0, 0.0, 0.0, 0.0, 0.0, 0.0, 0.0, 0.0, 0.0, 0.0, 0.0, 0.0, 0.0, 0.0, 0.0, 0.0, 0.0, 0.0, 0.0, 0.0, 0.0, 0.0, 0.0, 0.0, 0.0, 0.0, 0.0, 0.0, 0.0, 0.0, 0.0, 0.0, 0.0, 0.0, 0.0, 0.0, 0.0, 0.0, 0.0, 0.0, 0.0, 0.0, 0.0, 0.0, 0.0, 0.0, 0.0, 0.0, 0.0, 0.0, 0.0, 0.0, 0.0, 0.0, 0.0, 0.0, 0.0, 0.0, 0.0, 0.0, 0.0, 0.0, 0.0, 0.0, 0.0, 0.0, 0.0, 0.0, 0.0, 0.0, 0.0, 0.0, 0.0, 0.0, 0.0, 0.0, 0.0, 0.0, 0.0, 0.0, 0.0, 0.0, 0.0, 0.0, 0.0, 0.0, 0.0, 0.0, 0.0, 0.0, 0.0, 0.0, 0.0, 0.0, 0.0, 0.0, 0.0, 0.0, 0.0, 0.0, 0.0, 0.0, 0.0, 0.0, 0.0, 0.0, 0.0, 0.0, 0.0, 0.0, 0.0, 0.0, 0.0, 0.0, 0.0, 0.0, 0.0, 0.0, 0.0, 0.0, 0.0, 0.0, 0.0, 0.0, 0.0, 0.0, 0.0, 0.0, 0.0, 0.0, 0.0, 0.0, 0.0, 0.0, 0.0, 0.0, 0.0, 0.0, 0.0, 0.0, 0.0, 0.0, 0.0, 0.0, 0.0, 0.0, 0.0, 0.0, 0.0, 0.0, 0.0, 0.0, 0.0, 0.0, 0.0, 0.0, 0.0, 0.0, 0.0, 0.0, 0.0, 0.0, 0.0, 0.0, 0.0, 0.0, 0.0, 0.0, 0.0, 0.0, 0.0, 0.0, 0.0, 0.0, 0.0, 0.0, 0.0, 0.0, 0.0, 0.0, 0.0, 0.0, 0.0, 0.0, 0.0, 0.0, 0.0, 0.0, 0.0, 0.0, 0.0, 0.0, 0.0, 0.0, 0.0, 0.0, 0.0, 0.0, 0.0, 0.0, 0.0, 0.0, 0.0, 0.0, 0.0, 0.0, 0.0, 0.0, 0.0, 0.0, 0.0, 0.0, 0.0, 0.0, 0.0, 0.0, 0.0, 0.0, 0.0, 0.0, 0.0, 0.0, 0.0, 0.0, 0.0, 0.0, 0.0, 0.0, 0.0, 0.0, 0.0, 0.0, 0.0, 0.0, 0.0, 0.0, 0.0, 0.0, 0.0, 0.0, 0.0, 0.0, 0.0, 0.0, 0.0, 0.0, 0.0, 0.0, 0.0, 0.0, 0.0, 0.0, 0.0, 0.0, 0.0, 0.0, 0.0, 0.0, 0.0, 0.0, 0.0, 0.0, 0.0, 0.0, 0.0, 0.0, 0.0, 0.0, 0.0, 0.0, 0.0, 0.0, 0.0, 0.0, 0.0, 0.0, 0.0, 0.0, 0.0, 0.0, 0.0, 0.0, 0.0, 0.0, 0.0, 0.0, 0.0, 0.0, 0.0, 0.0, 0.0, 0.0, 0.0, 0.0, 0.0, 0.0, 0.0, 0.0, 0.0, 0.0, 0.0, 0.0, 0.0, 0.0, 0.0, 0.0, 0.0, 0.0, 0.0, 0.0, 0.0, 0.0, 0.0, 0.0, 0.0, 0.0, 0.0, 0.0, 0.0, 0.0, 0.0, 0.0, 0.0, 0.0, 0.0, 0.0, 0.0, 0.0, 0.0, 0.0, 0.0, 0.0, 0.0, 0.0, 0.0, 0.0, 0.0, 0.0, 0.0, 0.0, 0.0, 0.0, 0.0, 0.0, 0.0, 0.0, 0.0, 0.0, 0.0, 0.0, 0.0, 0.0, 0.0, 0.0, 0.0, 0.0, 0.0, 0.0, 0.0, 0.0, 0.0, 0.0, 0.0, 0.0, 0.0, 0.0, 0.0, 0.0, 0.0, 0.0, 0.0, 0.0, 0.0, 0.0, 0.0, 0.0, 0.0, 0.0, 0.0, 0.0, 0.0, 0.0, 0.0, 0.0, 0.0, 0.0, 0.0, 0.0, 0.0, 0.0, 0.0, 0.0, 0.0, 0.0, 0.0, 0.0, 0.0, 0.0, 0.0, 0.0, 0.0, 0.0, 0.0, 0.0, 0.0, 0.0, 0.0, 0.0, 0.0, 0.0, 0.0, 0.0, 0.0, 0.0, 0.0, 0.0, 0.0, 0.0, 0.0, 0.0, 0.0, 0.0, 0.0, 0.0, 0.0, 0.0, 0.0, 0.0, 0.0, 0.0, 0.0, 0.0, 0.0, 0.0, 0.0, 0.0, 0.0, 0.0, 0.0, 0.0, 0.0, 0.0, 0.0, 0.0, 0.0, 0.0, 0.0, 0.0, 0.0, 0.0, 0.0, 0.0, 0.0, 0.0, 0.0, 0.0, 0.0, 0.0, 0.0, 0.0, 0.0, 0.0, 0.0, 0.0, 0.0, 0.0, 0.0, 0.0, 0.0, 0.0, 0.0, 0.0, 0.0, 0.0, 0.0, 0.0, 0.0, 0.0, 0.0, 0.0, 0.0, 0.0, 0.0, 0.0, 0.0, 0.0, 0.0, 0.0, 0.0, 0.0, 0.0, 0.0, 0.0, 0.0, 0.0, 0.0, 0.0, 0.0, 0.0, 0.0, 0.0, 0.0, 0.0, 0.0, 0.0, 0.0, 0.0, 0.0, 0.0, 0.0, 0.0, 0.0, 0.0, 0.0, 0.0, 0.0, 0.0, 0.0, 0.0, 0.0, 0.0, 0.0, 0.0, 0.0, 0.0, 0.0, 0.0, 0.0, 0.0, 0.0, 0.0, 0.0, 0.0, 0.0, 0.0, 0.0, 0.0, 0.0, 0.0, 0.0, 0.0, 0.0, 0.0, 0.0, 0.0, 0.0, 0.0, 0.0, 0.0, 0.0, 0.0, 0.0, 0.0, 0.0, 0.0, 0.0, 0.0, 0.0, 0.0, 0.0, 0.0, 0.0, 0.0, 0.0, 0.0, 0.0, 0.0, 0.0, 0.0, 0.0, 0.0, 0.0, 0.0, 0.0, 0.0, 0.0, 0.0, 0.0, 0.0, 0.0, 0.0, 0.0, 0.0, 0.0, 0.0, 0.0, 0.0, 0.0, 0.0, 0.0, 0.0, 0.0, 0.0, 0.0, 0.0, 0.0, 0.0, 0.0, 0.0, 0.0, 0.0, 0.0, 0.0, 0.0, 0.0, 0.0, 0.0, 0.0, 0.0, 0.0, 0.0, 0.0, 0.0, 0.0, 0.0, 0.0, 0.0, 0.0, 0.0, 0.0, 0.0, 0.0, 0.0, 0.0, 0.0, 0.0, 0.0, 0.0, 0.0, 0.0, 0.0, 0.0, 0.0, 0.0, 0.0, 0.0, 0.0, 0.0, 0.0, 0.0, 0.0, 0.0, 0.0, 0.0, 0.0, 0.0, 0.0, 0.0, 0.0, 0.0, 0.0, 0.0, 0.0, 0.0, 0.0, 0.0, 0.0, 0.0, 0.0, 0.0, 0.0, 0.0, 0.0, 0.0, 0.0, 0.0, 0.0, 0.0, 0.0, 0.0, 0.0, 0.0, 0.0, 0.0, 0.0, 0.0, 0.0, 0.0, 0.0, 0.0, 0.0, 0.0, 0.0, 0.0, 0.0, 0.0, 0.0, 0.0, 0.0, 0.0, 0.0, 0.0, 0.0, 0.0, 0.0, 0.0, 0.0, 0.0, 0.0, 0.0, 0.0, 0.0, 0.0, 0.0, 0.0, 0.0, 0.0, 0.0, 0.0, 0.0, 0.0, 0.0, 0.0, 0.0, 0.0, 0.0, 0.0, 0.0, 0.0, 0.0, 0.0, 0.0, 0.0, 0.0, 0.0, 0.0, 0.0, 0.0, 0.0, 0.0, 0.0, 0.0, 0.0, 0.0, 0.0, 0.0, 0.0, 0.0, 0.0, 0.0, 0.0, 0.0, 0.0, 0.0, 0.0, 0.0, 0.0, 0.0, 0.0, 0.0, 0.0, 0.0, 0.0, 0.0, 0.0, 0.0, 0.0, 0.0, 0.0, 0.0, 0.0, 0.0, 0.0, 0.0, 0.0, 0.0, 0.0, 0.0, 0.0, 0.0, 0.0, 0.0, 0.0, 0.0, 0.0, 0.0, 0.0, 0.0, 0.0, 0.0, 0.0, 0.0, 0.0, 0.0, 0.0, 0.0, 0.0, 0.0, 0.0, 0.0, 0.0, 0.0, 0.0, 0.0, 0.0, 0.0, 0.0, 0.0, 0.0, 0.0, 0.0, 0.0, 0.0, 0.0, 0.0, 0.0, 0.0, 0.0, 0.0, 0.0, 0.0, 0.0, 0.0, 0.0, 0.0, 0.0, 0.0, 0.0, 0.0, 0.0, 0.0, 0.0, 0.0, 0.0, 0.0, 0.0, 0.0, 0.0, 0.0, 0.0, 0.0, 0.0, 0.0, 0.0, 0.0, 0.0, 0.0, 0.0, 0.0, 0.0, 0.0, 0.0, 0.0, 0.0, 0.0, 0.0, 0.0, 0.0, 0.0, 0.0, 0.0, 0.0, 0.0, 0.0, 0.0, 0.0, 0.0, 0.0, 0.0, 0.0, 0.0, 0.0, 0.0, 0.0, 0.0, 0.0, 0.0, 0.0, 0.0, 0.0, 0.0, 0.0, 0.0, 0.0, 0.0, 0.0, 0.0, 0.0, 0.0, 0.0, 0.0, 0.0, 0.0, 0.0, 0.0, 0.0, 0.0, 0.0, 0.0, 0.0, 0.0, 0.0, 0.0, 0.0, 0.0, 0.0, 0.0, 0.0, 0.0, 0.0, 0.0, 0.0, 0.0, 0.0, 0.0, 0.0, 0.0, 0.0, 0.0, 0.0, 0.0, 0.0, 0.0, 0.0, 0.0, 0.0, 0.0, 0.0, 0.0, 0.0, 0.0, 0.0, 0.0, 0.0, 0.0, 0.0, 0.0, 0.0, 0.0, 0.0, 0.0, 0.0, 0.0, 0.0, 0.0, 0.0, 0.0, 0.0, 0.0, 0.0, 0.0, 0.0, 0.0, 0.0, 0.0, 0.0, 0.0, 0.0, 0.0, 0.0, 0.0, 0.0, 0.0, 0.0, 0.0, 0.0, 0.0, 0.0, 0.0, 0.0, 0.0, 0.0, 0.0, 0.0, 0.0, 0.0, 0.0, 0.0, 0.0, 0.0, 0.0, 0.0, 0.0, 0.0, 0.0, 0.0, 0.0, 0.0, 0.0, 0.0, 0.0, 0.0, 0.0, 0.0, 0.0, 0.0, 0.0, 0.0, 0.0, 0.0, 0.0, 0.0, 0.0, 0.0, 0.0, 0.0, 0.0, 0.0, 0.0, 0.0, 0.0, 0.0, 0.0, 0.0, 0.0, 0.0, 0.0, 0.0, 0.0, 0.0, 0.0, 0.0, 0.0, 0.0, 0.0, 0.0, 0.0, 0.0, 0.0, 0.0, 0.0, 0.0, 0.0, 0.0, 0.0, 0.0, 0.0, 0.0, 0.0, 0.0, 0.0, 0.0, 0.0, 0.0, 0.0, 0.0, 0.0, 0.0, 0.0, 0.0, 0.0, 0.0, 0.0, 0.0, 0.0, 0.0, 0.0, 0.0, 0.0, 0.0, 0.0, 0.0, 0.0, 0.0, 0.0, 0.0, 0.0, 0.0, 0.0, 0.0, 0.0, 0.0, 0.0, 0.0, 0.0, 0.0, 0.0, 0.0, 0.0, 0.0, 0.0, 0.0, 0.0, 0.0, 0.0, 0.0, 0.0, 0.0, 0.0, 0.0, 0.0, 0.0, 0.0, 0.0, 0.0, 0.0, 0.0, 0.0, 0.0, 0.0, 0.0, 0.0, 0.0, 0.0, 0.0, 0.0, 0.0, 0.0, 0.0, 0.0, 0.0, 0.0, 0.0, 0.0, 0.0, 0.0, 0.0, 0.0, 0.0, 0.0, 0.0, 0.0, 0.0, 0.0, 0.0, 0.0, 0.0, 0.0, 0.0, 0.0, 0.0, 0.0, 0.0, 0.0, 0.0, 0.0, 0.0, 0.0, 0.0, 0.0, 0.0, 0.0, 0.0, 0.0, 0.0, 0.0, 0.0, 0.0, 0.0, 0.0, 0.0, 0.0, 0.0, 0.0, 0.0, 0.0, 0.0, 0.0, 0.0, 0.0, 0.0, 0.0, 0.0, 0.0, 0.0, 0.0, 0.0, 0.0, 0.0, 0.0, 0.0, 0.0, 0.0, 0.0, 0.0, 0.0, 0.0, 0.0, 0.0, 0.0, 0.0, 0.0, 0.0, 0.0, 0.0, 0.0, 0.0, 0.0, 0.0, 0.0, 0.0, 0.0, 0.0, 0.0, 0.0, 0.0, 0.0, 0.0, 0.0, 0.0, 0.0, 0.0, 0.0, 0.0, 0.0, 0.0, 0.0, 0.0, 0.0, 0.0, 0.0, 0.0, 0.0, 0.0, 0.0, 0.0, 0.0, 0.0, 0.0, 0.0, 0.0, 0.0, 0.0, 0.0, 0.0, 0.0, 0.0, 0.0, 0.0, 0.0, 0.0, 0.0, 0.0, 0.0, 0.0, 0.0, 0.0, 0.0, 0.0, 0.0, 0.0, 0.0, 0.0, 0.0, 0.0, 0.0, 0.0, 0.0, 0.0, 0.0, 0.0, 0.0, 0.0, 0.0, 0.0, 0.0, 0.0, 0.0, 0.0, 0.0, 0.0, 0.0, 0.0, 0.0, 0.0, 0.0, 0.0, 0.0, 0.0, 0.0, 0.0, 0.0, 0.0, 0.0, 0.0, 0.0, 0.0, 0.0, 0.0, 0.0, 0.0, 0.0, 0.0, 0.0, 0.0, 0.0, 0.0, 0.0, 0.0, 0.0, 0.0, 0.0, 0.0, 0.0, 0.0, 0.0, 0.0, 0.0, 0.0, 0.0, 0.0, 0.0, 0.0, 0.0, 0.0, 0.0, 0.0, 0.0, 0.0, 0.0, 0.0, 0.0, 0.0, 0.0, 0.0, 0.0, 0.0, 0.0, 0.0, 0.0, 0.0, 0.0, 0.0, 0.0, 0.0, 0.0, 0.0, 0.0, 0.0, 0.0, 0.0, 0.0, 0.0, 0.0, 0.0, 0.0, 0.0, 0.0, 0.0, 0.0, 0.0, 0.0, 0.0, 0.0, 0.0, 0.0, 0.0, 0.0, 0.0, 0.0, 0.0, 0.0, 0.0, 0.0, 0.0, 0.0, 0.0, 0.0, 0.0, 0.0, 0.0, 0.0, 0.0, 0.0, 0.0, 0.0, 0.0, 0.0, 0.0, 0.0, 0.0, 0.0, 0.0, 0.0, 0.0, 0.0, 0.0, 0.0, 0.0, 0.0, 0.0, 0.0, 0.0, 0.0, 0.0, 0.0, 0.0, 0.0, 0.0, 0.0, 0.0, 0.0, 0.0, 0.0, 0.0, 0.0, 0.0, 0.0, 0.0, 0.0, 0.0, 0.0, 0.0, 0.0, 0.0, 0.0, 0.0, 0.0, 0.0, 0.0, 0.0, 0.0, 0.0, 0.0, 0.0, 0.0, 0.0, 0.0, 0.0, 0.0, 0.0, 0.0, 0.0, 0.0, 0.0, 0.0, 0.0, 0.0, 0.0, 0.0, 0.0, 0.0, 0.0, 0.0, 0.0, 0.0, 0.0, 0.0, 0.0, 0.0, 0.0, 0.0, 0.0, 0.0, 0.0, 0.0, 0.0, 0.0, 0.0, 0.0, 0.0, 0.0, 0.0, 0.0, 0.0, 0.0, 0.0, 0.0, 0.0, 0.0, 0.0, 0.0, 0.0, 0.0, 0.0, 0.0, 0.0, 0.0, 0.0, 0.0, 0.0, 0.0, 0.0, 0.0, 0.0, 0.0, 0.0, 0.0, 0.0, 0.0, 0.0, 0.0, 0.0, 0.0, 0.0, 0.0, 0.0, 0.0, 0.0, 0.0, 0.0, 0.0, 0.0, 0.0, 0.0, 0.0, 0.0, 0.0, 0.0, 0.0, 0.0, 0.0, 0.0, 0.0, 0.0, 0.0, 0.0, 0.0, 0.0, 0.0, 0.0, 0.0, 0.0, 0.0, 0.0, 0.0, 0.0, 0.0, 0.0, 0.0, 0.0, 0.0, 0.0, 0.0, 0.0, 0.0, 0.0, 0.0, 0.0, 0.0, 0.0, 0.0, 0.0, 0.0, 0.0, 0.0, 0.0, 0.0, 0.0, 0.0, 0.0, 0.0, 0.0, 0.0, 0.0, 0.0])
me_cube.materials.append(mat_material)
me_cube.use_remesh_preserve_volume = False
me_cube.use_remesh_preserve_attributes = False
me_cube.use_mirror_vertex_groups = False
me_cube.update()

# ---- objects
ob_cube = bpy.data.objects.new('Cube', me_cube)

# ---- transforms, parenting, visibility, modifiers, constraints
ob_cube.location = (0.0, 0.0, 0.0)
ob_cube.lock_rotations_4d = False
ob_cube.empty_display_type = 'ARROWS'
ob_cube.lineart.crease_threshold = 0.0

# ---- collection membership
col_collection.objects.link(ob_cube)

# ---- scene / render settings (as saved in the file)
scene.frame_start = 1; scene.frame_end = 250; scene.frame_set(99)
scene.render.engine = 'BLENDER_EEVEE_NEXT'
scene.cycles.use_denoising = False
scene.cycles.samples = 128
scene.cycles.sampling_pattern = 'TABULATED_SOBOL'
scene.cycles.use_adaptive_sampling = False
scene.cycles.use_light_tree = False
scene.view_settings.view_transform = 'Filmic'
bpy.context.view_layer.update()

# ---- added for rendering (the .blend has no active camera and no usable light): camera, sun
cam_auto = bpy.data.cameras.new('AutoCamera')
cam_auto.lens = 50.0
cam_auto.sensor_width = 36.0
cam_auto.clip_end = 1000.0
ob_auto_camera = bpy.data.objects.new('AutoCamera', cam_auto)
scene.collection.objects.link(ob_auto_camera)
ob_auto_camera.location = (3.46541, -4.29355, 4.361)
ob_auto_camera.rotation_euler = (1.09748, -7.21219e-08, 0.694738)
scene.camera = ob_auto_camera
light_auto_sun = bpy.data.lights.new('AutoSun', 'SUN')
light_auto_sun.energy = 3.0
light_auto_sun.angle = 0.0523599
ob_auto_sun = bpy.data.objects.new('AutoSun', light_auto_sun)
scene.collection.objects.link(ob_auto_sun)
ob_auto_sun.rotation_euler = (0.872665, 0.174533, 0.523599)
bpy.context.view_layer.update()
